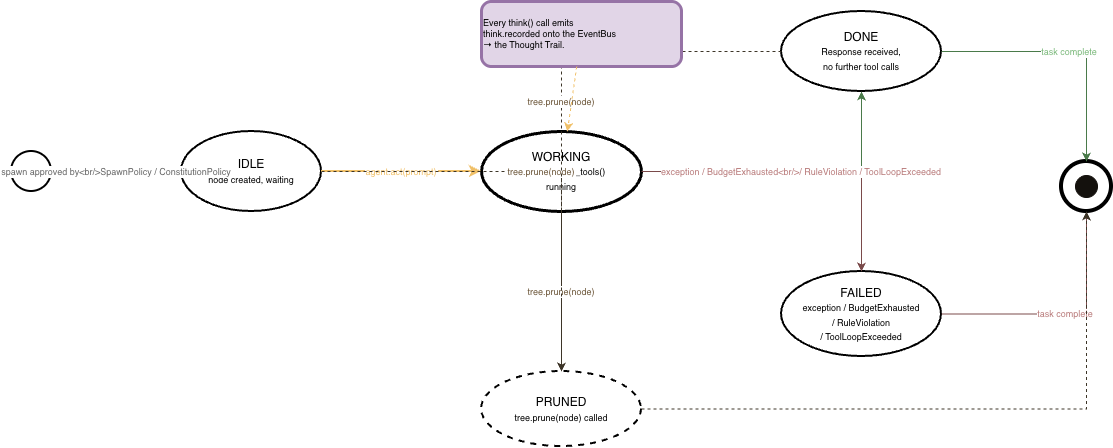

The diagram above was exported from draw.io. Its source (the exported page's mxGraphModel, read from the mxfile embedded in the PNG):
<mxGraphModel dx="1332" dy="833" grid="1" gridSize="10" guides="1" tooltips="1" connect="1" arrows="1" fold="1" page="1" pageScale="1" pageWidth="850" pageHeight="1100" math="0" shadow="0">
  <root>
    <mxCell id="0" />
    <mxCell id="1" parent="0" />
    <mxCell id="9id4sZi3iCR7NbnRSbIJ-1" parent="1" style="ellipse;whiteSpace=wrap;html=1;aspect=fixed;strokeWidth=2;" value="" vertex="1">
      <mxGeometry height="40" width="40" x="100" y="340" as="geometry" />
    </mxCell>
    <mxCell id="9id4sZi3iCR7NbnRSbIJ-2" parent="1" style="ellipse;whiteSpace=wrap;html=1;strokeWidth=2;fontSize=12;" value="IDLE&lt;br/&gt;&lt;font style='font-size:9px'&gt;node created, waiting&lt;/font&gt;" vertex="1">
      <mxGeometry height="80" width="140" x="270" y="320" as="geometry" />
    </mxCell>
    <mxCell id="9id4sZi3iCR7NbnRSbIJ-3" parent="1" style="ellipse;whiteSpace=wrap;html=1;strokeWidth=3;fontSize=12;" value="WORKING&lt;br/&gt;&lt;font style='font-size:9px'&gt;act() / act_with_tools()&lt;br/&gt;running&lt;/font&gt;" vertex="1">
      <mxGeometry height="80" width="160" x="570" y="320" as="geometry" />
    </mxCell>
    <mxCell id="9id4sZi3iCR7NbnRSbIJ-4" parent="1" style="ellipse;whiteSpace=wrap;html=1;strokeWidth=2;fontSize=12;" value="DONE&lt;br/&gt;&lt;font style='font-size:9px'&gt;Response received,&lt;br/&gt;no further tool calls&lt;/font&gt;" vertex="1">
      <mxGeometry height="80" width="160" x="870" y="200" as="geometry" />
    </mxCell>
    <mxCell id="9id4sZi3iCR7NbnRSbIJ-5" parent="1" style="ellipse;whiteSpace=wrap;html=1;strokeWidth=2;fontSize=12;" value="FAILED&lt;br/&gt;&lt;font style='font-size:9px'&gt;exception / BudgetExhausted&lt;br/&gt;/ RuleViolation&lt;br/&gt;/ ToolLoopExceeded&lt;/font&gt;" vertex="1">
      <mxGeometry height="85" width="160" x="870" y="460" as="geometry" />
    </mxCell>
    <mxCell id="9id4sZi3iCR7NbnRSbIJ-6" parent="1" style="ellipse;whiteSpace=wrap;html=1;strokeWidth=2;fontSize=12;dashed=1;" value="PRUNED&lt;br/&gt;&lt;font style='font-size:9px'&gt;tree.prune(node) called&lt;/font&gt;" vertex="1">
      <mxGeometry height="75" width="160" x="570" y="560" as="geometry" />
    </mxCell>
    <mxCell id="9id4sZi3iCR7NbnRSbIJ-7" parent="1" style="ellipse;whiteSpace=wrap;html=1;aspect=fixed;strokeWidth=4;" value="" vertex="1">
      <mxGeometry height="50" width="50" x="1150" y="350" as="geometry" />
    </mxCell>
    <mxCell id="9id4sZi3iCR7NbnRSbIJ-8" parent="1" style="ellipse;whiteSpace=wrap;html=1;aspect=fixed;fillColor=#14110d;strokeColor=#14110d;" value="" vertex="1">
      <mxGeometry height="22" width="22" x="1164" y="364" as="geometry" />
    </mxCell>
    <mxCell id="9id4sZi3iCR7NbnRSbIJ-9" edge="1" parent="1" source="9id4sZi3iCR7NbnRSbIJ-1" style="edgeStyle=orthogonalEdgeStyle;rounded=0;strokeColor=#d4a04a;fontColor=#666666;fontSize=9;" target="9id4sZi3iCR7NbnRSbIJ-2" value="spawn approved by&lt;br/&gt;SpawnPolicy / ConstitutionPolicy">
      <mxGeometry relative="1" as="geometry" />
    </mxCell>
    <mxCell id="9id4sZi3iCR7NbnRSbIJ-10" edge="1" parent="1" source="9id4sZi3iCR7NbnRSbIJ-2" style="edgeStyle=orthogonalEdgeStyle;rounded=0;strokeColor=#f0c068;strokeWidth=2;fontColor=#f0c068;fontSize=9;" target="9id4sZi3iCR7NbnRSbIJ-3" value="agent.act(prompt)">
      <mxGeometry relative="1" as="geometry" />
    </mxCell>
    <mxCell id="9id4sZi3iCR7NbnRSbIJ-11" edge="1" parent="1" source="9id4sZi3iCR7NbnRSbIJ-3" style="edgeStyle=orthogonalEdgeStyle;rounded=0;strokeColor=#4a7a4a;fontColor=#7ab87a;fontSize=9;" target="9id4sZi3iCR7NbnRSbIJ-4" value="response received,&lt;br/&gt;no tool calls">
      <mxGeometry relative="1" as="geometry" />
    </mxCell>
    <mxCell id="9id4sZi3iCR7NbnRSbIJ-12" edge="1" parent="1" source="9id4sZi3iCR7NbnRSbIJ-3" style="edgeStyle=orthogonalEdgeStyle;rounded=0;strokeColor=#7a4a4a;fontColor=#b87a7a;fontSize=9;" target="9id4sZi3iCR7NbnRSbIJ-5" value="exception / BudgetExhausted&lt;br/&gt;/ RuleViolation / ToolLoopExceeded">
      <mxGeometry relative="1" as="geometry" />
    </mxCell>
    <mxCell id="9id4sZi3iCR7NbnRSbIJ-13" edge="1" parent="1" source="9id4sZi3iCR7NbnRSbIJ-4" style="edgeStyle=orthogonalEdgeStyle;rounded=0;strokeColor=#4a7a4a;fontColor=#7ab87a;fontSize=9;" target="9id4sZi3iCR7NbnRSbIJ-7" value="task complete">
      <mxGeometry relative="1" as="geometry" />
    </mxCell>
    <mxCell id="9id4sZi3iCR7NbnRSbIJ-14" edge="1" parent="1" source="9id4sZi3iCR7NbnRSbIJ-5" style="edgeStyle=orthogonalEdgeStyle;rounded=0;strokeColor=#7a4a4a;fontColor=#b87a7a;fontSize=9;" target="9id4sZi3iCR7NbnRSbIJ-7" value="task complete">
      <mxGeometry relative="1" as="geometry" />
    </mxCell>
    <mxCell id="9id4sZi3iCR7NbnRSbIJ-15" edge="1" parent="1" source="9id4sZi3iCR7NbnRSbIJ-2" style="edgeStyle=orthogonalEdgeStyle;rounded=0;strokeColor=#3d3528;fontColor=#6b5538;fontSize=9;dashed=1;" target="9id4sZi3iCR7NbnRSbIJ-6" value="tree.prune(node)">
      <mxGeometry relative="1" as="geometry" />
    </mxCell>
    <mxCell id="9id4sZi3iCR7NbnRSbIJ-16" edge="1" parent="1" source="9id4sZi3iCR7NbnRSbIJ-3" style="edgeStyle=orthogonalEdgeStyle;rounded=0;strokeColor=#3d3528;fontColor=#6b5538;fontSize=9;dashed=1;" target="9id4sZi3iCR7NbnRSbIJ-6" value="tree.prune(node)">
      <mxGeometry relative="1" as="geometry" />
    </mxCell>
    <mxCell id="9id4sZi3iCR7NbnRSbIJ-17" edge="1" parent="1" source="9id4sZi3iCR7NbnRSbIJ-4" style="edgeStyle=orthogonalEdgeStyle;rounded=0;strokeColor=#3d3528;fontColor=#6b5538;fontSize=9;dashed=1;" target="9id4sZi3iCR7NbnRSbIJ-6" value="tree.prune(node)">
      <mxGeometry relative="1" as="geometry" />
    </mxCell>
    <mxCell id="9id4sZi3iCR7NbnRSbIJ-18" edge="1" parent="1" source="9id4sZi3iCR7NbnRSbIJ-6" style="edgeStyle=orthogonalEdgeStyle;rounded=0;strokeColor=#3d3528;fontColor=#6b5538;dashed=1;" target="9id4sZi3iCR7NbnRSbIJ-7">
      <mxGeometry relative="1" as="geometry" />
    </mxCell>
    <mxCell id="9id4sZi3iCR7NbnRSbIJ-19" parent="1" style="text;html=1;align=left;verticalAlign=middle;whiteSpace=wrap;rounded=1;fontSize=9;strokeWidth=3;fillColor=#e1d5e7;strokeColor=#9673a6;" value="Every think() call emits&lt;br/&gt;think.recorded onto the EventBus&lt;br/&gt;→ the Thought Trail." vertex="1">
      <mxGeometry height="65" width="200" x="570" y="190" as="geometry" />
    </mxCell>
    <mxCell id="9id4sZi3iCR7NbnRSbIJ-20" edge="1" parent="1" source="9id4sZi3iCR7NbnRSbIJ-19" style="edgeStyle=none;rounded=0;strokeColor=#f0c068;strokeWidth=1;dashed=1;" target="9id4sZi3iCR7NbnRSbIJ-3">
      <mxGeometry relative="1" as="geometry" />
    </mxCell>
  </root>
</mxGraphModel>